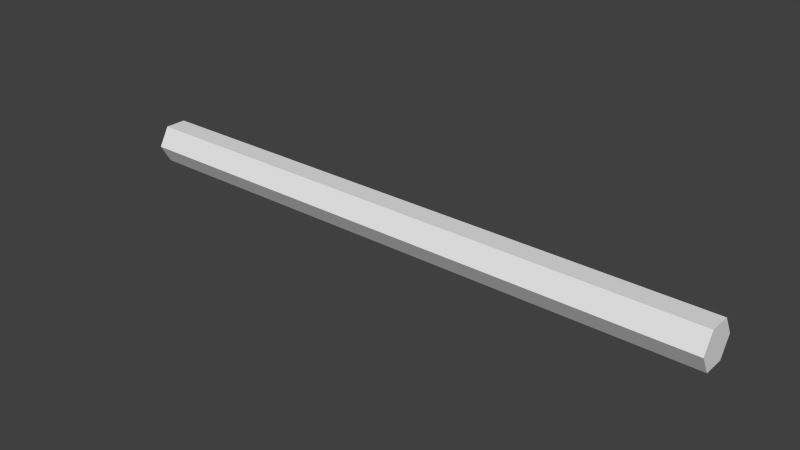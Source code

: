 # Source: cylinderShort.blend  (saved by Blender 2.75.0; exported with 4.5.12 LTS)
import bpy
from mathutils import Matrix  # noqa: F401  (used for matrix-valued properties, if any)

bpy.ops.wm.read_factory_settings(use_empty=True)
scene = bpy.context.scene
scene.name = 'Scene'

# ---- collections
col_collection_1 = bpy.data.collections.new('Collection 1'); scene.collection.children.link(col_collection_1)

# ---- materials (node trees are filled in below, after node groups)
mat_mat2ss = bpy.data.materials.new('Mat2ss')
mat_mat2ss.alpha_threshold = 0.0
mat_mat2ss.use_transparent_shadow = False
mat_mat2ss.roughness = 0.5

# ---- material node trees

# ---- world
world_world = bpy.data.worlds.new('World'); scene.world = world_world
world_world.color = (0.05088, 0.05088, 0.05088)
world_world.use_sun_shadow = False
world_world.sun_shadow_jitter_overblur = 0.0
world_world.cycles.sampling_method = 'MANUAL'
world_world.cycles.sample_map_resolution = 256

# ---- meshes
me_cylinder = bpy.data.meshes.new('Cylinder')
me_cylinder.from_pydata([(0.2515, 0.01809, 2.354e-06), (0.2515, 0.009043, 0.01567), (0.2515, -0.009043, 0.01567), (0.2515, -0.01809, 2.325e-06), (0.2515, -0.009043, -0.01566), (0.2515, 0.009043, -0.01566), (-0.2515, 0.01809, 2.295e-06), (-0.2515, 0.009043, 0.01567), (-0.2515, -0.009043, 0.01567), (-0.2515, -0.01809, 2.295e-06), (-0.2515, -0.009043, -0.01566), (-0.2515, 0.009043, -0.01566)], [], [(0, 5, 11, 6), (8, 2, 1, 7), (11, 5, 4, 10), (0, 6, 7, 1), (10, 4, 3, 9), (9, 3, 2, 8), (2, 3, 1), (1, 3, 0), (0, 3, 5), (5, 3, 4), (7, 9, 8), (7, 6, 9), (9, 6, 10), (10, 6, 11)])
me_cylinder.materials.append(mat_mat2ss)
me_cylinder.use_remesh_preserve_volume = False
me_cylinder.use_remesh_preserve_attributes = False
me_cylinder.use_mirror_vertex_groups = False
me_cylinder.update()

# ---- objects
ob_cylinder = bpy.data.objects.new('Cylinder', me_cylinder)

# ---- transforms, parenting, visibility, modifiers, constraints
ob_cylinder.location = (0.0, 0.0, 0.0)
ob_cylinder.lineart.crease_threshold = 0.0

# ---- collection membership
col_collection_1.objects.link(ob_cylinder)

# ---- scene / render settings (as saved in the file)
scene.frame_start = 1; scene.frame_end = 250; scene.frame_set(1)
scene.render.engine = 'BLENDER_EEVEE_NEXT'
scene.render.resolution_percentage = 50
scene.render.dither_intensity = 0.0
scene.cycles.use_denoising = False
scene.cycles.samples = 10
scene.cycles.sampling_pattern = 'TABULATED_SOBOL'
scene.cycles.light_sampling_threshold = 0.0
scene.cycles.use_adaptive_sampling = False
scene.cycles.use_light_tree = False
scene.cycles.blur_glossy = 0.0
scene.cycles.pixel_filter_type = 'GAUSSIAN'
scene.cycles.sample_clamp_indirect = 0.0
scene.view_settings.view_transform = 'Standard'
bpy.context.view_layer.update()

# ---- added for rendering (the .blend has no active camera and no usable light): camera, sun
cam_auto = bpy.data.cameras.new('AutoCamera')
cam_auto.lens = 50.0
cam_auto.sensor_width = 36.0
cam_auto.clip_end = 1000.0
ob_auto_camera = bpy.data.objects.new('AutoCamera', cam_auto)
scene.collection.objects.link(ob_auto_camera)
ob_auto_camera.location = (0.46754, -0.561048, 0.374035)
ob_auto_camera.rotation_euler = (1.09748, -7.21219e-08, 0.694738)
scene.camera = ob_auto_camera
light_auto_sun = bpy.data.lights.new('AutoSun', 'SUN')
light_auto_sun.energy = 3.0
light_auto_sun.angle = 0.0523599
ob_auto_sun = bpy.data.objects.new('AutoSun', light_auto_sun)
scene.collection.objects.link(ob_auto_sun)
ob_auto_sun.rotation_euler = (0.872665, 0.174533, 0.523599)
bpy.context.view_layer.update()
